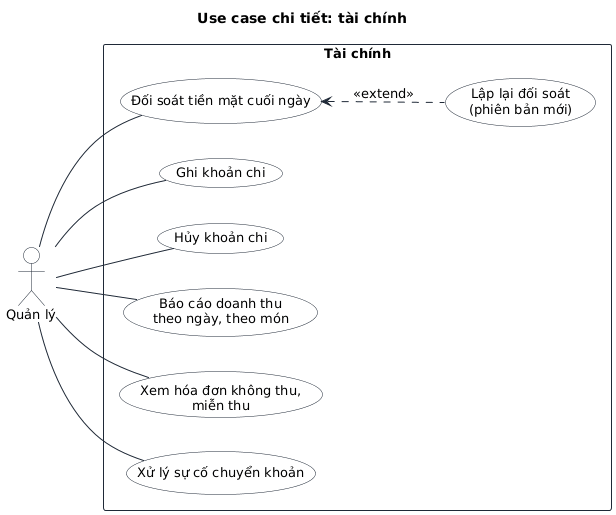

The diagram above was rendered by PlantUML. Its source (embedded in the PNG):
@startuml
!include _style.iuml
title Use case chi tiết: tài chính
left to right direction
actor "Quản lý" as M
rectangle "Tài chính" {
  usecase "Ghi khoản chi" as F1
  usecase "Hủy khoản chi" as F2
  usecase "Đối soát tiền mặt cuối ngày" as F3
  usecase "Lập lại đối soát\n(phiên bản mới)" as F4
  usecase "Báo cáo doanh thu\ntheo ngày, theo món" as F5
  usecase "Xem hóa đơn không thu,\nmiễn thu" as F6
  usecase "Xử lý sự cố chuyển khoản" as F7
}
M -- F1
M -- F2
M -- F3
M -- F5
M -- F6
M -- F7
F4 .up.> F3 : <<extend>>
@enduml